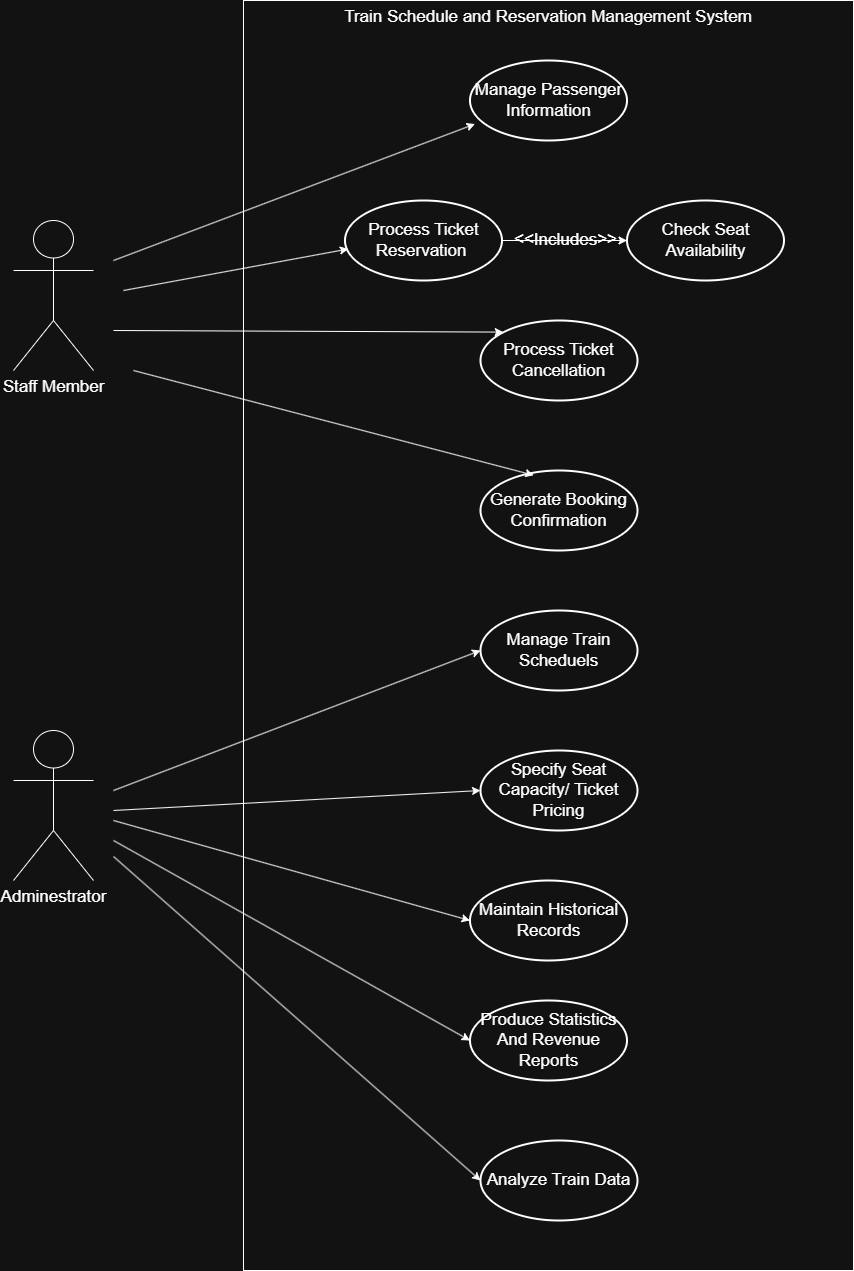

The diagram above was exported from draw.io. Its source (the exported page's mxGraphModel, read from the mxfile embedded in the PNG):
<mxGraphModel dx="2194" dy="1328" grid="1" gridSize="13" guides="1" tooltips="1" connect="1" arrows="1" fold="1" page="1" pageScale="1" pageWidth="827" pageHeight="1169" background="none" math="0" shadow="0" adaptiveColors="simple">
  <root>
    <mxCell id="0" />
    <mxCell id="1" parent="0" />
    <mxCell id="aQUStexJXmhYDJM3_nA8-1" parent="1" style="rounded=0;whiteSpace=wrap;html=1;verticalAlign=top;movable=1;resizable=1;rotatable=1;deletable=1;editable=1;locked=0;connectable=1;labelBackgroundColor=none;fontSize=17;" value="&lt;font&gt;Train Schedule and Reservation Management System&lt;/font&gt;" vertex="1">
      <mxGeometry height="1270" width="610" x="270" y="50" as="geometry" />
    </mxCell>
    <mxCell id="aQUStexJXmhYDJM3_nA8-9" parent="1" style="shape=umlActor;verticalLabelPosition=bottom;verticalAlign=top;html=1;labelBackgroundColor=none;fontSize=17;" value="Staff Member&lt;div&gt;&lt;br&gt;&lt;/div&gt;" vertex="1">
      <mxGeometry height="150" width="80" x="40" y="270" as="geometry" />
    </mxCell>
    <mxCell id="aQUStexJXmhYDJM3_nA8-10" parent="1" style="shape=umlActor;verticalLabelPosition=bottom;verticalAlign=top;html=1;labelBackgroundColor=none;fontSize=17;" value="Adminestrator&lt;div&gt;&lt;br&gt;&lt;/div&gt;" vertex="1">
      <mxGeometry height="150" width="80" x="40" y="780" as="geometry" />
    </mxCell>
    <mxCell id="aQUStexJXmhYDJM3_nA8-14" parent="1" style="strokeWidth=2;html=1;shape=mxgraph.flowchart.start_1;whiteSpace=wrap;labelBackgroundColor=none;fontSize=17;" value="Manage Passenger Information" vertex="1">
      <mxGeometry height="80" width="157" x="496.5" y="110" as="geometry" />
    </mxCell>
    <mxCell id="JSasIr8bJqx6W83OiCTe-54" edge="1" parent="1" source="aQUStexJXmhYDJM3_nA8-15" style="edgeStyle=orthogonalEdgeStyle;rounded=0;orthogonalLoop=1;jettySize=auto;html=1;labelBackgroundColor=none;fontColor=default;fontSize=17;" target="JSasIr8bJqx6W83OiCTe-1" value="&lt;font&gt;&amp;lt;&amp;lt;Includes&amp;gt;&amp;gt;&lt;/font&gt;">
      <mxGeometry relative="1" as="geometry" />
    </mxCell>
    <mxCell id="aQUStexJXmhYDJM3_nA8-15" parent="1" style="strokeWidth=2;html=1;shape=mxgraph.flowchart.start_1;whiteSpace=wrap;labelBackgroundColor=none;labelBorderColor=none;textShadow=0;fontSize=17;" value="Process Ticket Reservation&amp;nbsp;" vertex="1">
      <mxGeometry height="80" width="157" x="371.5" y="250" as="geometry" />
    </mxCell>
    <mxCell id="JSasIr8bJqx6W83OiCTe-1" parent="1" style="strokeWidth=2;html=1;shape=mxgraph.flowchart.start_1;whiteSpace=wrap;labelBackgroundColor=none;fontSize=17;" value="Check Seat Availability" vertex="1">
      <mxGeometry height="80" width="157" x="653.5" y="250" as="geometry" />
    </mxCell>
    <mxCell id="JSasIr8bJqx6W83OiCTe-3" parent="1" style="strokeWidth=2;html=1;shape=mxgraph.flowchart.start_1;whiteSpace=wrap;labelBackgroundColor=none;fontSize=17;" value="Generate Booking Confirmation" vertex="1">
      <mxGeometry height="80" width="157" x="507" y="520" as="geometry" />
    </mxCell>
    <mxCell id="JSasIr8bJqx6W83OiCTe-6" parent="1" style="strokeWidth=2;html=1;shape=mxgraph.flowchart.start_1;whiteSpace=wrap;fontSize=17;labelBackgroundColor=none;" value="Specify Seat Capacity/ Ticket Pricing" vertex="1">
      <mxGeometry height="80" width="157" x="507" y="800" as="geometry" />
    </mxCell>
    <mxCell id="JSasIr8bJqx6W83OiCTe-7" parent="1" style="strokeWidth=2;html=1;shape=mxgraph.flowchart.start_1;whiteSpace=wrap;fontSize=17;labelBackgroundColor=none;" value="Maintain Historical Records" vertex="1">
      <mxGeometry height="80" width="157" x="496.5" y="930" as="geometry" />
    </mxCell>
    <mxCell id="JSasIr8bJqx6W83OiCTe-8" parent="1" style="strokeWidth=2;html=1;shape=mxgraph.flowchart.start_1;whiteSpace=wrap;fontSize=17;labelBackgroundColor=none;" value="Produce Statistics And Revenue Reports" vertex="1">
      <mxGeometry height="80" width="157" x="496.5" y="1050" as="geometry" />
    </mxCell>
    <mxCell id="JSasIr8bJqx6W83OiCTe-9" parent="1" style="strokeWidth=2;html=1;shape=mxgraph.flowchart.start_1;whiteSpace=wrap;fontSize=17;labelBackgroundColor=none;" value="Analyze Train Data" vertex="1">
      <mxGeometry height="80" width="157" x="507" y="1190" as="geometry" />
    </mxCell>
    <mxCell id="JSasIr8bJqx6W83OiCTe-4" parent="1" style="strokeWidth=2;html=1;shape=mxgraph.flowchart.start_1;whiteSpace=wrap;fontSize=17;labelBackgroundColor=none;" value="Manage Train Scheduels" vertex="1">
      <mxGeometry height="80" width="157" x="507" y="660" as="geometry" />
    </mxCell>
    <mxCell id="JSasIr8bJqx6W83OiCTe-33" parent="1" style="strokeWidth=2;html=1;shape=mxgraph.flowchart.start_1;whiteSpace=wrap;labelBackgroundColor=none;labelBorderColor=none;textShadow=0;fontSize=17;" value="Process Ticket Cancellation" vertex="1">
      <mxGeometry height="80" width="157" x="507" y="370" as="geometry" />
    </mxCell>
    <mxCell id="JSasIr8bJqx6W83OiCTe-39" edge="1" parent="1" style="endArrow=classic;html=1;rounded=0;entryX=0.032;entryY=0.794;entryDx=0;entryDy=0;entryPerimeter=0;labelBackgroundColor=none;fontColor=default;fontSize=17;" target="aQUStexJXmhYDJM3_nA8-14" value="">
      <mxGeometry height="50" relative="1" width="50" as="geometry">
        <mxPoint x="140" y="310" as="sourcePoint" />
        <mxPoint x="190" y="260" as="targetPoint" />
      </mxGeometry>
    </mxCell>
    <mxCell id="JSasIr8bJqx6W83OiCTe-40" edge="1" parent="1" style="endArrow=classic;html=1;rounded=0;entryX=0.021;entryY=0.606;entryDx=0;entryDy=0;entryPerimeter=0;labelBackgroundColor=none;fontColor=default;fontSize=17;" target="aQUStexJXmhYDJM3_nA8-15" value="">
      <mxGeometry height="50" relative="1" width="50" as="geometry">
        <mxPoint x="150" y="340" as="sourcePoint" />
        <mxPoint x="337" y="260" as="targetPoint" />
      </mxGeometry>
    </mxCell>
    <mxCell id="JSasIr8bJqx6W83OiCTe-42" edge="1" parent="1" style="endArrow=classic;html=1;rounded=0;entryX=0.145;entryY=0.145;entryDx=0;entryDy=0;entryPerimeter=0;labelBackgroundColor=none;fontColor=default;fontSize=17;" target="JSasIr8bJqx6W83OiCTe-33" value="">
      <mxGeometry height="50" relative="1" width="50" as="geometry">
        <mxPoint x="140" y="380" as="sourcePoint" />
        <mxPoint x="190" y="350" as="targetPoint" />
      </mxGeometry>
    </mxCell>
    <mxCell id="JSasIr8bJqx6W83OiCTe-43" edge="1" parent="1" style="endArrow=classic;html=1;rounded=0;entryX=0.339;entryY=0.059;entryDx=0;entryDy=0;entryPerimeter=0;labelBackgroundColor=none;fontColor=default;fontSize=17;" target="JSasIr8bJqx6W83OiCTe-3" value="">
      <mxGeometry height="50" relative="1" width="50" as="geometry">
        <mxPoint x="160" y="420" as="sourcePoint" />
        <mxPoint x="347" y="314" as="targetPoint" />
      </mxGeometry>
    </mxCell>
    <mxCell id="JSasIr8bJqx6W83OiCTe-45" edge="1" parent="1" style="endArrow=classic;html=1;rounded=0;entryX=0;entryY=0.5;entryDx=0;entryDy=0;entryPerimeter=0;labelBackgroundColor=none;fontColor=default;fontSize=17;" target="JSasIr8bJqx6W83OiCTe-4" value="">
      <mxGeometry height="50" relative="1" width="50" as="geometry">
        <mxPoint x="140" y="840" as="sourcePoint" />
        <mxPoint x="350" y="750" as="targetPoint" />
      </mxGeometry>
    </mxCell>
    <mxCell id="JSasIr8bJqx6W83OiCTe-46" edge="1" parent="1" style="endArrow=classic;html=1;rounded=0;entryX=0;entryY=0.5;entryDx=0;entryDy=0;entryPerimeter=0;labelBackgroundColor=none;fontColor=default;fontSize=17;" target="JSasIr8bJqx6W83OiCTe-6" value="">
      <mxGeometry height="50" relative="1" width="50" as="geometry">
        <mxPoint x="140" y="860" as="sourcePoint" />
        <mxPoint x="357" y="774" as="targetPoint" />
      </mxGeometry>
    </mxCell>
    <mxCell id="JSasIr8bJqx6W83OiCTe-47" edge="1" parent="1" style="endArrow=classic;html=1;rounded=0;entryX=0;entryY=0.5;entryDx=0;entryDy=0;entryPerimeter=0;labelBackgroundColor=none;fontColor=default;fontSize=17;" target="JSasIr8bJqx6W83OiCTe-7" value="">
      <mxGeometry height="50" relative="1" width="50" as="geometry">
        <mxPoint x="140" y="870" as="sourcePoint" />
        <mxPoint x="357" y="807" as="targetPoint" />
      </mxGeometry>
    </mxCell>
    <mxCell id="JSasIr8bJqx6W83OiCTe-48" edge="1" parent="1" style="endArrow=classic;html=1;rounded=0;entryX=0;entryY=0.5;entryDx=0;entryDy=0;entryPerimeter=0;labelBackgroundColor=none;fontColor=default;fontSize=17;" target="JSasIr8bJqx6W83OiCTe-8" value="">
      <mxGeometry height="50" relative="1" width="50" as="geometry">
        <mxPoint x="140" y="890" as="sourcePoint" />
        <mxPoint x="357" y="860" as="targetPoint" />
      </mxGeometry>
    </mxCell>
    <mxCell id="JSasIr8bJqx6W83OiCTe-50" edge="1" parent="1" style="endArrow=classic;html=1;rounded=0;entryX=0;entryY=0.5;entryDx=0;entryDy=0;entryPerimeter=0;labelBackgroundColor=none;fontColor=default;fontSize=17;" target="JSasIr8bJqx6W83OiCTe-9" value="">
      <mxGeometry height="50" relative="1" width="50" as="geometry">
        <mxPoint x="140" y="906" as="sourcePoint" />
        <mxPoint x="357" y="810" as="targetPoint" />
      </mxGeometry>
    </mxCell>
  </root>
</mxGraphModel>